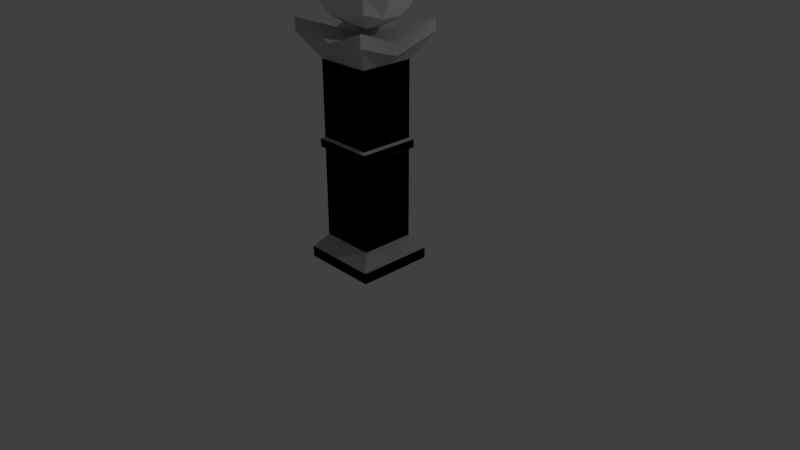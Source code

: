 # Source: torrer_adventur.blend  (saved by Blender 2.78.0; exported with 4.5.12 LTS)
import bpy
from mathutils import Matrix  # noqa: F401  (used for matrix-valued properties, if any)

bpy.ops.wm.read_factory_settings(use_empty=True)
scene = bpy.context.scene
scene.name = 'Scene'

# ---- collections
col_collection_1 = bpy.data.collections.new('Collection 1'); scene.collection.children.link(col_collection_1)

# ---- materials (node trees are filled in below, after node groups)
mat_material = bpy.data.materials.new('Material')
mat_material.alpha_threshold = 0.0
mat_material.use_transparent_shadow = False
mat_material.roughness = 0.5
mat_material.line_color = (0.0, 0.0, 0.0, 1.0)

# ---- material node trees

# ---- world
world_world = bpy.data.worlds.new('World'); scene.world = world_world
world_world.color = (0.05088, 0.05088, 0.05088)
world_world.use_sun_shadow = False
world_world.sun_shadow_jitter_overblur = 0.0
world_world.cycles.sampling_method = 'MANUAL'

# ---- cameras
cam_camera = bpy.data.cameras.new('Camera')
cam_camera.clip_end = 100.0
cam_camera.lens = 35.0
cam_camera.sensor_width = 32.0
cam_camera.sensor_height = 18.0
cam_camera.ortho_scale = 7.314
cam_camera.dof.focus_distance = 0.0
cam_camera.dof.aperture_fstop = 128.0

# ---- lights
light_lamp = bpy.data.lights.new('Lamp', 'POINT')
light_lamp.transmission_factor = 0.0
light_lamp.cutoff_distance = 30.0
light_lamp.energy = 100.0
light_lamp.shadow_buffer_clip_start = 1.001
light_lamp.shadow_soft_size = 0.1
light_lamp.shadow_maximum_resolution = 0.006
light_lamp.use_absolute_resolution = True

# ---- meshes
me_cube_001 = bpy.data.meshes.new('Cube.001')
me_cube_001.from_pydata([(2.92, -1.899, 0.03117), (2.92, -1.899, 0.7304), (2.92, -1.199, 0.03117), (2.92, -1.199, 0.7304), (3.62, -1.899, 0.03117), (3.62, -1.899, 0.7304), (3.62, -1.199, 0.03117), (3.62, -1.199, 0.7304), (2.851, -1.426, -0.03842), (2.851, -1.672, -0.03842), (2.851, -1.968, 0.2574), (2.851, -1.968, 0.5041), (2.851, -1.672, 0.8), (2.851, -1.426, 0.8), (2.851, -1.13, 0.5041), (2.851, -1.13, 0.2574), (3.393, -1.13, -0.03842), (3.147, -1.13, -0.03842), (3.147, -1.13, 0.8), (3.393, -1.13, 0.8), (3.689, -1.13, 0.5041), (3.689, -1.13, 0.2574), (3.689, -1.672, -0.03842), (3.689, -1.426, -0.03842), (3.689, -1.426, 0.8), (3.689, -1.672, 0.8), (3.689, -1.968, 0.5041), (3.689, -1.968, 0.2574), (3.147, -1.968, -0.03842), (3.393, -1.968, -0.03842), (3.393, -1.968, 0.8), (3.147, -1.968, 0.8), (3.44, -1.397, 0.9402), (3.44, -1.701, 0.9402), (3.1, -1.397, 0.9402), (3.1, -1.701, 0.9402), (3.1, -1.397, -0.1786), (3.1, -1.701, -0.1786), (3.44, -1.397, -0.1786), (3.44, -1.701, -0.1786), (3.422, -2.108, 0.2107), (3.118, -2.108, 0.2107), (3.422, -2.108, 0.5509), (3.118, -2.108, 0.5509), (3.829, -1.397, 0.2107), (3.829, -1.701, 0.2107), (3.829, -1.397, 0.5509), (3.829, -1.701, 0.5509), (3.118, -0.9896, 0.2107), (3.422, -0.9896, 0.2107), (3.118, -0.9896, 0.5509), (3.422, -0.9896, 0.5509), (2.711, -1.701, 0.2107), (2.711, -1.397, 0.2107), (2.711, -1.701, 0.5509), (2.711, -1.397, 0.5509)], [], [(55, 13, 3, 14), (51, 19, 7, 20), (47, 25, 5, 26), (43, 31, 1, 11), (39, 22, 4, 29), (35, 12, 1, 31), (25, 33, 30, 5), (33, 35, 31, 30), (7, 19, 32, 24), (24, 32, 33, 25), (19, 18, 34, 32), (32, 34, 35, 33), (18, 3, 13, 34), (34, 13, 12, 35), (9, 37, 28, 0), (37, 39, 29, 28), (2, 17, 36, 8), (8, 36, 37, 9), (17, 16, 38, 36), (36, 38, 39, 37), (16, 6, 23, 38), (38, 23, 22, 39), (28, 41, 10, 0), (41, 43, 11, 10), (4, 27, 40, 29), (29, 40, 41, 28), (27, 26, 42, 40), (40, 42, 43, 41), (26, 5, 30, 42), (42, 30, 31, 43), (22, 45, 27, 4), (45, 47, 26, 27), (6, 21, 44, 23), (23, 44, 45, 22), (21, 20, 46, 44), (44, 46, 47, 45), (20, 7, 24, 46), (46, 24, 25, 47), (16, 49, 21, 6), (49, 51, 20, 21), (2, 15, 48, 17), (17, 48, 49, 16), (15, 14, 50, 48), (48, 50, 51, 49), (14, 3, 18, 50), (50, 18, 19, 51), (8, 53, 15, 2), (53, 55, 14, 15), (0, 10, 52, 9), (9, 52, 53, 8), (10, 11, 54, 52), (52, 54, 55, 53), (11, 1, 12, 54), (54, 12, 13, 55)])
me_cube_001.use_remesh_preserve_volume = False
me_cube_001.use_remesh_preserve_attributes = False
me_cube_001.use_mirror_vertex_groups = False
me_cube_001.update()
me_cube = bpy.data.meshes.new('Cube')
me_cube.from_pydata([(-1.0, -1.0, 0.1152), (-1.0, -0.8097, 2.932), (-1.0, 0.0, 0.1152), (-1.0, 0.0, 3.23), (0.0, -1.0, 0.1152), (0.0, -1.0, 3.23), (0.0, -1.489, 3.979), (0.0, -1.489, 3.608), (-1.583, -1.583, 4.129), (-1.489, 0.0, 3.608), (-1.583, -1.583, 4.577), (-1.489, 0.0, 3.979), (0.0, 0.0, 4.018), (0.0, -1.0, -3.135), (-1.0, -1.0, -3.135), (-1.0, 0.0, -3.135), (0.0, -1.406, -4.04), (0.0, -1.406, -3.638), (-1.406, -1.406, -3.638), (-1.406, 0.0, -3.638), (-1.406, -1.406, -4.04), (-1.406, 0.0, -4.04), (0.0, 0.0, -4.04), (-1.0, -0.8097, 0.8352), (-1.0, 0.0, 0.5363), (0.0, -1.0, 0.5363), (0.0, -1.11, 0.1799), (-1.11, -1.11, 0.1799), (-1.11, 0.0, 0.1799), (-1.11, 0.0, 0.4716), (0.0, -1.11, 0.4716), (-1.11, -1.11, 0.4716), (-1.0, -1.0, 0.5363), (-1.0, -1.0, 3.23), (-1.0, 0.0, 2.932), (-1.0, 0.0, 0.8352)], [], [(4, 0, 14, 13), (3, 33, 8, 9), (25, 5, 33, 32), (23, 1, 34, 35), (8, 7, 6, 10), (33, 5, 7, 8), (12, 11, 10, 6), (9, 8, 10, 11), (13, 14, 18, 17), (0, 2, 15, 14), (17, 18, 20, 16), (14, 15, 19, 18), (22, 16, 20, 21), (18, 19, 21, 20), (0, 4, 26, 27), (32, 24, 29, 31), (27, 31, 29, 28), (26, 30, 31, 27), (25, 32, 31, 30), (2, 0, 27, 28), (1, 23, 32, 33), (34, 1, 33, 3), (23, 35, 24, 32)])
me_cube.materials.append(mat_material)
me_cube.use_remesh_preserve_volume = False
me_cube.use_remesh_preserve_attributes = False
me_cube.use_mirror_vertex_groups = False
me_cube.update()

# ---- objects
ob_cube_001 = bpy.data.objects.new('Cube.001', me_cube_001)
ob_cube = bpy.data.objects.new('Cube', me_cube)
ob_lamp = bpy.data.objects.new('Lamp', light_lamp)
ob_camera = bpy.data.objects.new('Camera', cam_camera)

# ---- transforms, parenting, visibility, modifiers, constraints
ob_cube_001.location = (-3.26, 1.563, 3.142)
ob_cube_001.lineart.crease_threshold = 0.0
ob_cube.location = (0.0, 0.0, 1.406)
ob_cube.scale = (0.3579, 0.3579, 0.3579)
ob_cube.lock_rotations_4d = False
ob_cube.empty_display_type = 'ARROWS'
ob_cube.lineart.crease_threshold = 0.0
_m = ob_cube.modifiers.new('Mirror', 'MIRROR')
_m.use_clip = True
_m = ob_cube.modifiers.new('Mirror.001', 'MIRROR')
_m.use_axis = (True, True, False)
_m.use_clip = True
ob_lamp.location = (4.076, 1.005, 5.904)
ob_lamp.rotation_euler = (0.6503, 0.05522, 1.866)
ob_lamp.lock_rotations_4d = False
ob_lamp.empty_display_type = 'ARROWS'
ob_lamp.color = (0.0, 0.0, 0.0, 0.0)
ob_lamp.lineart.crease_threshold = 0.0
ob_camera.location = (7.481, -6.508, 5.344)
ob_camera.rotation_euler = (1.109, 0.0, 0.8149)
ob_camera.lock_rotations_4d = False
ob_camera.empty_display_type = 'ARROWS'
ob_camera.color = (0.0, 0.0, 0.0, 0.0)
ob_camera.display_type = 'WIRE'
ob_camera.lineart.crease_threshold = 0.0

# ---- collection membership
col_collection_1.objects.link(ob_cube_001)
col_collection_1.objects.link(ob_cube)
col_collection_1.objects.link(ob_lamp)
col_collection_1.objects.link(ob_camera)

# ---- scene / render settings (as saved in the file)
scene.camera = ob_camera
scene.frame_start = 1; scene.frame_end = 250; scene.frame_set(4)
scene.render.engine = 'BLENDER_EEVEE_NEXT'
scene.render.resolution_percentage = 50
scene.render.dither_intensity = 0.0
scene.cycles.use_denoising = False
scene.cycles.samples = 128
scene.cycles.sampling_pattern = 'TABULATED_SOBOL'
scene.cycles.light_sampling_threshold = 0.0
scene.cycles.use_adaptive_sampling = False
scene.cycles.use_light_tree = False
scene.cycles.blur_glossy = 0.0
scene.cycles.sample_clamp_indirect = 0.0
scene.view_settings.view_transform = 'Standard'
bpy.context.view_layer.update()
